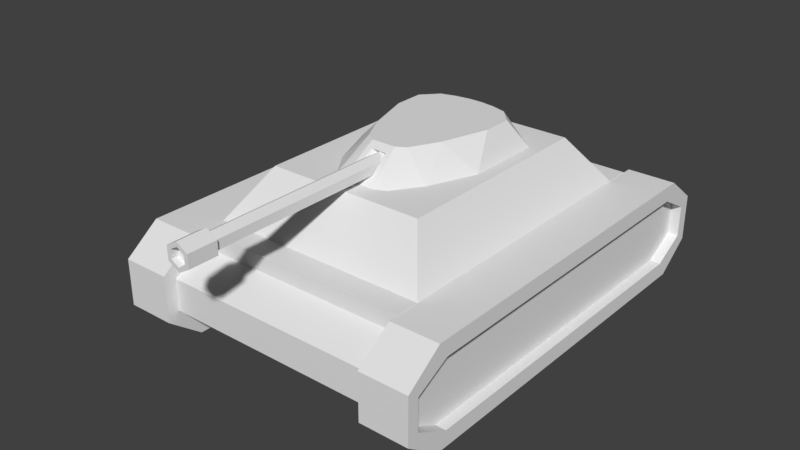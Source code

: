 # Source: tankTri.blend  (saved by Blender 2.77.0; exported with 4.5.12 LTS)
import bpy
from mathutils import Matrix  # noqa: F401  (used for matrix-valued properties, if any)

bpy.ops.wm.read_factory_settings(use_empty=True)
scene = bpy.context.scene
scene.name = 'Scene'

# ---- collections
col_collection_1 = bpy.data.collections.new('Collection 1'); scene.collection.children.link(col_collection_1)

# ---- world
world_world = bpy.data.worlds.new('World'); scene.world = world_world
world_world.color = (0.05088, 0.05088, 0.05088)
world_world.use_sun_shadow = False
world_world.sun_shadow_jitter_overblur = 0.0
world_world.cycles.sampling_method = 'MANUAL'

# ---- meshes
me_cube_001 = bpy.data.meshes.new('Cube.001')
me_cube_001.from_pydata([(-0.7588, -1.0, 1.187), (-0.5496, -0.7438, 1.521), (-0.7588, 1.0, 1.187), (-0.5496, 0.7438, 1.521), (0.7588, -1.0, 1.187), (0.5496, -0.7438, 1.521), (0.7588, 1.0, 1.187), (0.5496, 0.7438, 1.521), (-0.7588, -1.166, 1.187), (0.7588, -1.166, 1.187), (-0.7588, -1.166, 1.076), (0.7588, -1.166, 1.076), (0.7588, 1.181, 1.187), (-0.7588, 1.181, 1.187), (0.7588, 1.181, 1.076), (-0.7588, 1.181, 1.076), (-0.7588, 1.0, 0.61), (-0.7588, -1.0, 0.61), (0.7588, 1.0, 0.61), (0.7588, -1.0, 0.61), (-0.7588, -1.166, 0.61), (0.7588, -1.166, 0.61), (0.7588, 1.181, 0.61), (-0.7588, 1.181, 0.61), (-0.7588, -1.402, 0.9532), (0.7588, -1.402, 0.9532), (-0.7588, -1.402, 0.7326), (0.7588, -1.402, 0.7326), (-0.7588, 1.405, 0.7337), (-0.7588, 1.405, 0.9522), (0.7588, 1.405, 0.9522), (0.7588, 1.405, 0.7337)], [], [(3, 0, 1), (7, 2, 3), (5, 6, 7), (1, 4, 5), (7, 1, 5), (8, 11, 9), (0, 9, 4), (12, 15, 13), (6, 13, 2), (14, 29, 15), (16, 19, 17), (19, 20, 17), (16, 22, 18), (21, 26, 20), (24, 27, 25), (22, 31, 14), (10, 25, 11), (30, 28, 29), (23, 31, 22), (20, 26, 10), (3, 2, 0), (7, 6, 2), (5, 4, 6), (1, 0, 4), (7, 3, 1), (8, 10, 11), (0, 8, 9), (12, 14, 15), (6, 12, 13), (14, 30, 29), (16, 18, 19), (19, 21, 20), (16, 23, 22), (21, 27, 26), (24, 26, 27), (12, 6, 14), (4, 9, 11), (11, 25, 27), (27, 21, 11), (18, 22, 14), (21, 19, 11), (4, 11, 19), (14, 6, 18), (31, 30, 14), (19, 18, 4), (6, 4, 18), (10, 24, 25), (30, 31, 28), (23, 28, 31), (8, 0, 10), (2, 13, 15), (15, 29, 28), (28, 23, 15), (17, 20, 10), (23, 16, 15), (2, 15, 16), (10, 0, 17), (26, 24, 10), (16, 17, 2), (0, 2, 17)])
me_cube_001.use_remesh_preserve_volume = False
me_cube_001.use_remesh_preserve_attributes = False
me_cube_001.use_mirror_vertex_groups = False
me_cube_001.update()
me_cube_003 = bpy.data.meshes.new('Cube.003')
me_cube_003.from_pydata([(0.7588, -1.0, 1.076), (0.7588, 1.0, 1.076), (0.7588, -1.166, 1.076), (0.7588, 1.181, 1.076), (0.7588, 1.0, 0.61), (0.7588, -1.0, 0.61), (0.7588, -1.166, 0.61), (0.7588, 1.181, 0.61), (0.7588, -1.402, 0.9532), (0.7588, -1.402, 0.7326), (0.7588, 1.405, 0.9522), (0.7588, 1.405, 0.7337), (1.021, -1.0, 1.076), (1.021, 1.0, 1.076), (1.021, 1.181, 1.076), (1.021, 1.181, 0.61), (1.021, -1.166, 1.076), (1.021, -1.0, 0.61), (1.021, 1.0, 0.61), (1.021, -1.166, 0.61), (1.021, -1.402, 0.9532), (1.021, -1.402, 0.7326), (1.021, 1.405, 0.9522), (1.021, 1.405, 0.7337), (0.7588, -1.057, 1.185), (0.7588, 1.057, 1.185), (1.021, 1.057, 1.185), (0.7588, -1.232, 1.185), (0.7588, 1.248, 1.185), (0.7588, -1.057, 0.5012), (0.7588, 1.057, 0.5012), (0.7588, -1.232, 0.5012), (0.7588, 1.248, 0.5012), (1.021, -1.057, 1.185), (1.021, -1.232, 1.185), (0.7588, -1.481, 1.005), (1.021, -1.481, 1.005), (0.7588, -1.481, 0.6811), (0.7588, 1.485, 1.003), (0.7588, 1.485, 0.6827), (1.021, 1.248, 1.185), (1.021, -1.057, 0.5012), (1.021, 1.057, 0.5012), (1.021, -1.232, 0.5012), (1.021, 1.248, 0.5012), (1.021, -1.481, 0.6811), (1.021, 1.485, 1.003), (1.021, 1.485, 0.6827), (1.093, -1.0, 1.076), (1.093, 1.0, 1.076), (1.093, -1.166, 1.076), (1.093, 1.181, 1.076), (1.093, -1.0, 0.61), (1.093, 1.0, 0.61), (1.093, -1.166, 0.61), (1.093, 1.181, 0.61), (1.093, -1.402, 0.9532), (1.093, -1.402, 0.7326), (1.093, 1.405, 0.9522), (1.093, 1.405, 0.7337), (1.093, 1.485, 0.6827), (1.093, 1.248, 0.5012), (1.093, -1.057, 1.185), (1.093, 1.057, 1.185), (1.093, -1.232, 1.185), (1.093, 1.248, 1.185), (1.093, -1.057, 0.5012), (1.093, 1.057, 0.5012), (1.093, -1.232, 0.5012), (1.093, -1.481, 1.005), (1.093, -1.481, 0.6811), (1.093, 1.485, 1.003)], [], [(21, 54, 19), (9, 31, 37), (6, 29, 31), (36, 64, 34), (33, 63, 26), (16, 17, 12), (12, 18, 13), (13, 15, 14), (16, 21, 19), (15, 22, 14), (2, 24, 0), (3, 25, 28), (8, 37, 35), (10, 39, 11), (14, 49, 13), (20, 57, 21), (5, 30, 29), (39, 44, 32), (31, 45, 37), (25, 40, 28), (27, 33, 24), (35, 34, 27), (28, 46, 38), (37, 36, 35), (38, 47, 39), (32, 42, 30), (29, 43, 31), (24, 26, 25), (30, 41, 29), (10, 28, 38), (43, 70, 45), (12, 50, 16), (45, 69, 36), (44, 67, 42), (0, 25, 1), (15, 59, 23), (7, 30, 4), (8, 27, 2), (13, 48, 12), (11, 32, 7), (41, 68, 43), (51, 63, 49), (56, 70, 57), (50, 62, 64), (59, 61, 60), (48, 63, 62), (57, 68, 54), (52, 67, 53), (56, 64, 69), (54, 66, 52), (59, 71, 58), (55, 67, 61), (58, 65, 51), (34, 62, 33), (17, 53, 18), (46, 60, 47), (16, 56, 20), (26, 65, 40), (19, 52, 17), (40, 71, 46), (23, 58, 22), (42, 66, 41), (18, 55, 15), (47, 61, 44), (22, 51, 14), (5, 2, 0), (21, 57, 54), (9, 6, 31), (6, 5, 29), (36, 69, 64), (33, 62, 63), (16, 19, 17), (12, 17, 18), (13, 18, 15), (16, 20, 21), (15, 23, 22), (2, 27, 24), (3, 1, 25), (8, 9, 37), (10, 38, 39), (14, 51, 49), (20, 56, 57), (5, 4, 30), (39, 47, 44), (31, 43, 45), (25, 26, 40), (27, 34, 33), (35, 36, 34), (28, 40, 46), (37, 45, 36), (38, 46, 47), (32, 44, 42), (29, 41, 43), (24, 33, 26), (30, 42, 41), (10, 3, 28), (43, 68, 70), (12, 48, 50), (45, 70, 69), (44, 61, 67), (0, 24, 25), (15, 55, 59), (7, 32, 30), (8, 35, 27), (13, 49, 48), (11, 39, 32), (41, 66, 68), (51, 65, 63), (56, 69, 70), (50, 48, 62), (59, 55, 61), (48, 49, 63), (57, 70, 68), (52, 66, 67), (56, 50, 64), (54, 68, 66), (59, 60, 71), (55, 53, 67), (58, 71, 65), (34, 64, 62), (17, 52, 53), (46, 71, 60), (16, 50, 56), (26, 63, 65), (19, 54, 52), (40, 65, 71), (23, 59, 58), (42, 67, 66), (18, 53, 55), (47, 60, 61), (22, 58, 51), (0, 1, 4), (3, 10, 11), (11, 7, 3), (5, 6, 2), (7, 4, 1), (1, 3, 7), (8, 2, 6), (6, 9, 8), (0, 4, 5)])
me_cube_003.use_remesh_preserve_volume = False
me_cube_003.use_remesh_preserve_attributes = False
me_cube_003.use_mirror_vertex_groups = False
me_cube_003.update()
me_cube_005 = bpy.data.meshes.new('Cube.005')
me_cube_005.from_pydata([(0.7588, -1.0, 1.076), (0.7588, 1.0, 1.076), (0.7588, -1.166, 1.076), (0.7588, 1.181, 1.076), (0.7588, 1.0, 0.61), (0.7588, -1.0, 0.61), (0.7588, -1.166, 0.61), (0.7588, 1.181, 0.61), (0.7588, -1.402, 0.9532), (0.7588, -1.402, 0.7326), (0.7588, 1.405, 0.9522), (0.7588, 1.405, 0.7337), (1.021, -1.0, 1.076), (1.021, 1.0, 1.076), (1.021, 1.181, 1.076), (1.021, 1.181, 0.61), (1.021, -1.166, 1.076), (1.021, -1.0, 0.61), (1.021, 1.0, 0.61), (1.021, -1.166, 0.61), (1.021, -1.402, 0.9532), (1.021, -1.402, 0.7326), (1.021, 1.405, 0.9522), (1.021, 1.405, 0.7337), (0.7588, -1.057, 1.185), (0.7588, 1.057, 1.185), (1.021, 1.057, 1.185), (0.7588, -1.232, 1.185), (0.7588, 1.248, 1.185), (0.7588, -1.057, 0.5012), (0.7588, 1.057, 0.5012), (0.7588, -1.232, 0.5012), (0.7588, 1.248, 0.5012), (1.021, -1.057, 1.185), (1.021, -1.232, 1.185), (0.7588, -1.481, 1.005), (1.021, -1.481, 1.005), (0.7588, -1.481, 0.6811), (0.7588, 1.485, 1.003), (0.7588, 1.485, 0.6827), (1.021, 1.248, 1.185), (1.021, -1.057, 0.5012), (1.021, 1.057, 0.5012), (1.021, -1.232, 0.5012), (1.021, 1.248, 0.5012), (1.021, -1.481, 0.6811), (1.021, 1.485, 1.003), (1.021, 1.485, 0.6827), (1.093, -1.0, 1.076), (1.093, 1.0, 1.076), (1.093, -1.166, 1.076), (1.093, 1.181, 1.076), (1.093, -1.0, 0.61), (1.093, 1.0, 0.61), (1.093, -1.166, 0.61), (1.093, 1.181, 0.61), (1.093, -1.402, 0.9532), (1.093, -1.402, 0.7326), (1.093, 1.405, 0.9522), (1.093, 1.405, 0.7337), (1.093, 1.485, 0.6827), (1.093, 1.248, 0.5012), (1.093, -1.057, 1.185), (1.093, 1.057, 1.185), (1.093, -1.232, 1.185), (1.093, 1.248, 1.185), (1.093, -1.057, 0.5012), (1.093, 1.057, 0.5012), (1.093, -1.232, 0.5012), (1.093, -1.481, 1.005), (1.093, -1.481, 0.6811), (1.093, 1.485, 1.003)], [], [(21, 54, 19), (9, 31, 37), (6, 29, 31), (36, 64, 34), (33, 63, 26), (16, 17, 12), (12, 18, 13), (13, 15, 14), (16, 21, 19), (15, 22, 14), (2, 24, 0), (3, 25, 28), (8, 37, 35), (10, 39, 11), (14, 49, 13), (20, 57, 21), (5, 30, 29), (39, 44, 32), (31, 45, 37), (25, 40, 28), (27, 33, 24), (35, 34, 27), (28, 46, 38), (37, 36, 35), (38, 47, 39), (32, 42, 30), (29, 43, 31), (24, 26, 25), (30, 41, 29), (10, 28, 38), (43, 70, 45), (12, 50, 16), (45, 69, 36), (44, 67, 42), (0, 25, 1), (15, 59, 23), (7, 30, 4), (8, 27, 2), (13, 48, 12), (11, 32, 7), (41, 68, 43), (51, 63, 49), (56, 70, 57), (50, 62, 64), (59, 61, 60), (48, 63, 62), (57, 68, 54), (52, 67, 53), (56, 64, 69), (54, 66, 52), (59, 71, 58), (55, 67, 61), (58, 65, 51), (34, 62, 33), (17, 53, 18), (46, 60, 47), (16, 56, 20), (26, 65, 40), (19, 52, 17), (40, 71, 46), (23, 58, 22), (42, 66, 41), (18, 55, 15), (47, 61, 44), (22, 51, 14), (5, 2, 0), (21, 57, 54), (9, 6, 31), (6, 5, 29), (36, 69, 64), (33, 62, 63), (16, 19, 17), (12, 17, 18), (13, 18, 15), (16, 20, 21), (15, 23, 22), (2, 27, 24), (3, 1, 25), (8, 9, 37), (10, 38, 39), (14, 51, 49), (20, 56, 57), (5, 4, 30), (39, 47, 44), (31, 43, 45), (25, 26, 40), (27, 34, 33), (35, 36, 34), (28, 40, 46), (37, 45, 36), (38, 46, 47), (32, 44, 42), (29, 41, 43), (24, 33, 26), (30, 42, 41), (10, 3, 28), (43, 68, 70), (12, 48, 50), (45, 70, 69), (44, 61, 67), (0, 24, 25), (15, 55, 59), (7, 32, 30), (8, 35, 27), (13, 49, 48), (11, 39, 32), (41, 66, 68), (51, 65, 63), (56, 69, 70), (50, 48, 62), (59, 55, 61), (48, 49, 63), (57, 70, 68), (52, 66, 67), (56, 50, 64), (54, 68, 66), (59, 60, 71), (55, 53, 67), (58, 71, 65), (34, 64, 62), (17, 52, 53), (46, 71, 60), (16, 50, 56), (26, 63, 65), (19, 54, 52), (40, 65, 71), (23, 59, 58), (42, 67, 66), (18, 53, 55), (47, 60, 61), (22, 58, 51), (0, 1, 4), (3, 10, 11), (11, 7, 3), (5, 6, 2), (7, 4, 1), (1, 3, 7), (8, 2, 6), (6, 9, 8), (0, 4, 5)])
me_cube_005.use_remesh_preserve_volume = False
me_cube_005.use_remesh_preserve_attributes = False
me_cube_005.use_mirror_vertex_groups = False
me_cube_005.update()
me_cube_006 = bpy.data.meshes.new('Cube.006')
me_cube_006.from_pydata([(-0.4596, -0.06636, 1.521), (-0.4596, 0.4706, 1.521), (0.4596, 0.4706, 1.521), (0.4596, -0.06636, 1.521), (-0.349, 0.1718, 1.701), (-0.349, 0.3757, 1.701), (0.349, 0.3757, 1.701), (0.349, 0.1718, 1.701), (-0.3283, 0.5788, 1.521), (-0.197, 0.6077, 1.521), (-0.06566, 0.6221, 1.521), (0.06566, 0.6221, 1.521), (0.197, 0.6077, 1.521), (0.3283, 0.5788, 1.521), (0.3283, -0.3912, 1.521), (0.197, -0.5824, 1.521), (0.1123, -0.6221, 1.521), (-0.1123, -0.6221, 1.521), (-0.197, -0.5824, 1.521), (-0.3283, -0.3912, 1.521), (-0.2493, 0.4839, 1.701), (-0.1496, 0.5128, 1.701), (-0.04985, 0.5272, 1.701), (0.04985, 0.5272, 1.701), (0.1496, 0.5128, 1.701), (0.2493, 0.4839, 1.701), (0.2493, -0.153, 1.701), (0.1496, -0.3443, 1.701), (0.08525, -0.384, 1.701), (-0.08525, -0.384, 1.701), (-0.1496, -0.3443, 1.701), (-0.2493, -0.153, 1.701), (0.06993, -0.5772, 1.555), (-0.06993, -0.5772, 1.555), (0.05309, -0.4289, 1.667), (-0.05309, -0.4289, 1.667), (0.0366, -0.484, 1.581), (-0.0366, -0.484, 1.581), (0.02779, -0.4063, 1.64), (-0.02779, -0.4063, 1.64)], [], [(3, 26, 14), (13, 3, 14), (20, 4, 31), (8, 5, 20), (2, 7, 3), (1, 4, 5), (13, 6, 2), (12, 25, 13), (11, 24, 12), (10, 23, 11), (10, 21, 22), (9, 20, 21), (7, 25, 26), (26, 24, 27), (27, 23, 28), (23, 29, 28), (22, 30, 29), (21, 31, 30), (0, 8, 19), (19, 9, 18), (18, 10, 17), (10, 16, 17), (11, 15, 16), (12, 14, 15), (0, 31, 4), (19, 30, 31), (18, 29, 30), (29, 33, 35), (15, 28, 16), (14, 27, 15), (35, 37, 39), (17, 32, 33), (28, 32, 16), (29, 34, 28), (37, 38, 39), (32, 37, 33), (34, 36, 32), (35, 38, 34), (3, 7, 26), (13, 2, 3), (20, 5, 4), (8, 1, 5), (2, 6, 7), (1, 0, 4), (13, 25, 6), (12, 24, 25), (11, 23, 24), (10, 22, 23), (10, 9, 21), (9, 8, 20), (7, 6, 25), (26, 25, 24), (27, 24, 23), (23, 22, 29), (22, 21, 30), (21, 20, 31), (0, 1, 8), (19, 8, 9), (18, 9, 10), (10, 11, 16), (11, 12, 15), (12, 13, 14), (0, 19, 31), (19, 18, 30), (18, 17, 29), (29, 17, 33), (15, 27, 28), (14, 26, 27), (35, 33, 37), (17, 16, 32), (28, 34, 32), (29, 35, 34), (37, 36, 38), (32, 36, 37), (34, 38, 36), (35, 39, 38)])
me_cube_006.use_remesh_preserve_volume = False
me_cube_006.use_remesh_preserve_attributes = False
me_cube_006.use_mirror_vertex_groups = False
me_cube_006.update()
me_cube_007 = bpy.data.meshes.new('Cube.007')
me_cube_007.from_pydata([(0.001381, -0.3982, 1.659), (0.001381, -1.756, 1.659), (-0.05204, -0.3982, 1.628), (-0.05204, -1.756, 1.628), (-0.05204, -0.3982, 1.567), (-0.05204, -1.756, 1.567), (0.001381, -0.3982, 1.536), (0.001381, -1.756, 1.536), (0.0548, -0.3982, 1.567), (0.0548, -1.756, 1.567), (0.0548, -0.3982, 1.628), (0.0548, -1.756, 1.628), (-0.0756, -1.756, 1.642), (0.001381, -1.756, 1.687), (-0.0756, -1.756, 1.553), (0.001381, -1.756, 1.509), (0.07836, -1.756, 1.553), (0.07836, -1.756, 1.642), (-0.0756, -1.952, 1.642), (0.001381, -1.952, 1.687), (-0.0756, -1.952, 1.553), (0.001381, -1.952, 1.509), (0.07836, -1.952, 1.553), (0.07836, -1.952, 1.642), (-0.04899, -1.952, 1.627), (0.001381, -1.952, 1.656), (-0.04899, -1.952, 1.569), (0.001381, -1.952, 1.539), (0.05175, -1.952, 1.569), (0.05175, -1.952, 1.627), (-0.04899, -1.904, 1.627), (0.001381, -1.904, 1.656), (-0.04899, -1.904, 1.569), (0.001381, -1.904, 1.539), (0.05175, -1.904, 1.569), (0.05175, -1.904, 1.627)], [], [(1, 2, 0), (3, 4, 2), (5, 6, 4), (7, 8, 6), (3, 14, 5), (9, 10, 8), (11, 0, 10), (2, 6, 0), (13, 18, 12), (9, 17, 11), (3, 13, 12), (5, 15, 7), (11, 13, 1), (7, 16, 9), (22, 29, 23), (13, 23, 19), (16, 21, 22), (14, 18, 20), (16, 23, 17), (14, 21, 15), (29, 31, 25), (21, 26, 27), (19, 24, 18), (19, 29, 25), (21, 28, 22), (18, 26, 20), (31, 33, 32), (27, 34, 28), (24, 32, 26), (28, 35, 29), (26, 33, 27), (25, 30, 24), (1, 3, 2), (3, 5, 4), (5, 7, 6), (7, 9, 8), (3, 12, 14), (9, 11, 10), (11, 1, 0), (10, 0, 6), (2, 4, 6), (6, 8, 10), (13, 19, 18), (9, 16, 17), (3, 1, 13), (5, 14, 15), (11, 17, 13), (7, 15, 16), (22, 28, 29), (13, 17, 23), (16, 15, 21), (14, 12, 18), (16, 22, 23), (14, 20, 21), (29, 35, 31), (21, 20, 26), (19, 25, 24), (19, 23, 29), (21, 27, 28), (18, 24, 26), (32, 30, 31), (31, 35, 34), (34, 33, 31), (27, 33, 34), (24, 30, 32), (28, 34, 35), (26, 32, 33), (25, 31, 30)])
me_cube_007.use_remesh_preserve_volume = False
me_cube_007.use_remesh_preserve_attributes = False
me_cube_007.use_mirror_vertex_groups = False
me_cube_007.update()

# ---- objects
ob_cube = bpy.data.objects.new('Cube', me_cube_001)
ob_cube_001 = bpy.data.objects.new('Cube.001', me_cube_003)
ob_cube_002 = bpy.data.objects.new('Cube.002', me_cube_005)
ob_cube_003 = bpy.data.objects.new('Cube.003', me_cube_006)
ob_cube_004 = bpy.data.objects.new('Cube.004', me_cube_007)

# ---- transforms, parenting, visibility, modifiers, constraints
ob_cube.location = (0.0, 0.0, 0.0)
ob_cube.lineart.crease_threshold = 0.0
ob_cube_001.location = (0.0, 0.0, 0.0)
ob_cube_001.lineart.crease_threshold = 0.0
ob_cube_002.location = (0.0, 0.0, 0.0)
ob_cube_002.rotation_euler = (0.0, -0.0, -3.142)
ob_cube_002.lineart.crease_threshold = 0.0
ob_cube_003.location = (0.0, 0.0, 0.0)
ob_cube_003.lineart.crease_threshold = 0.0
ob_cube_004.location = (0.0, 0.0, 0.0)
ob_cube_004.lineart.crease_threshold = 0.0

# ---- collection membership
col_collection_1.objects.link(ob_cube)
col_collection_1.objects.link(ob_cube_001)
col_collection_1.objects.link(ob_cube_002)
col_collection_1.objects.link(ob_cube_003)
col_collection_1.objects.link(ob_cube_004)

# ---- scene / render settings (as saved in the file)
scene.frame_start = 1; scene.frame_end = 250; scene.frame_set(1)
scene.render.engine = 'BLENDER_EEVEE_NEXT'
scene.render.resolution_percentage = 50
scene.render.dither_intensity = 0.0
scene.cycles.use_denoising = False
scene.cycles.samples = 128
scene.cycles.sampling_pattern = 'TABULATED_SOBOL'
scene.cycles.light_sampling_threshold = 0.0
scene.cycles.use_adaptive_sampling = False
scene.cycles.use_light_tree = False
scene.cycles.blur_glossy = 0.0
scene.cycles.sample_clamp_indirect = 0.0
scene.view_settings.view_transform = 'Standard'
bpy.context.view_layer.update()

# ---- added for rendering (the .blend has no active camera and no usable light): camera, sun
cam_auto = bpy.data.cameras.new('AutoCamera')
cam_auto.lens = 50.0
cam_auto.sensor_width = 36.0
cam_auto.clip_end = 1000.0
ob_auto_camera = bpy.data.objects.new('AutoCamera', cam_auto)
scene.collection.objects.link(ob_auto_camera)
ob_auto_camera.location = (3.92873, -4.94792, 4.24395)
ob_auto_camera.rotation_euler = (1.09748, -7.21219e-08, 0.694738)
scene.camera = ob_auto_camera
light_auto_sun = bpy.data.lights.new('AutoSun', 'SUN')
light_auto_sun.energy = 3.0
light_auto_sun.angle = 0.0523599
ob_auto_sun = bpy.data.objects.new('AutoSun', light_auto_sun)
scene.collection.objects.link(ob_auto_sun)
ob_auto_sun.rotation_euler = (0.872665, 0.174533, 0.523599)
bpy.context.view_layer.update()
